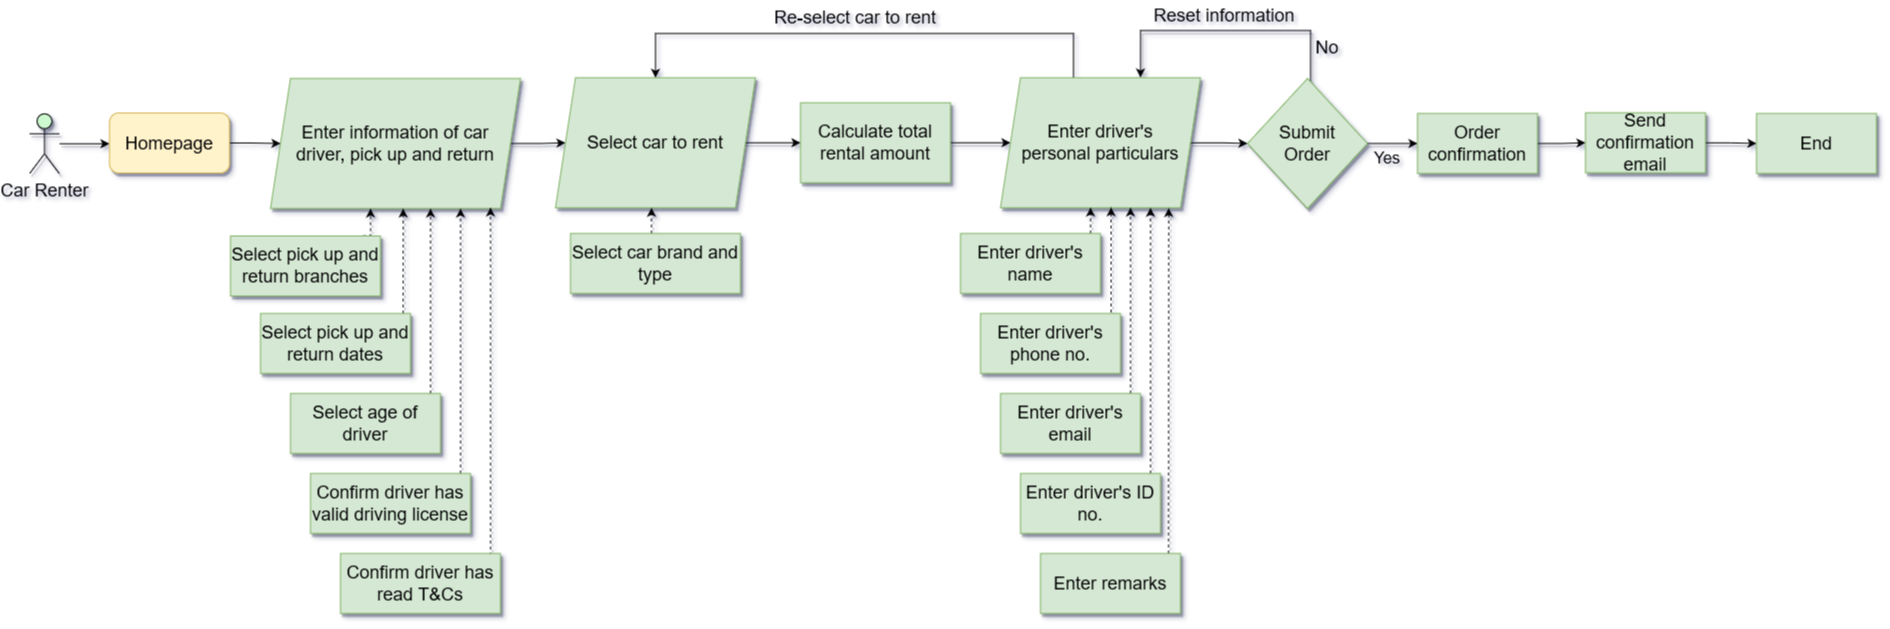

The diagram above was exported from draw.io. Its source (the exported page's mxGraphModel, read from the mxfile embedded in the PNG):
<mxGraphModel dx="4769" dy="889" grid="0" gridSize="10" guides="1" tooltips="1" connect="1" arrows="1" fold="1" page="0" pageScale="1" pageWidth="2500" pageHeight="827" background="none" math="0" shadow="1">
  <root>
    <mxCell id="0" />
    <mxCell id="1" parent="0" />
    <mxCell id="ePE7i9SFc8uEp5SALIoM-14" style="edgeStyle=orthogonalEdgeStyle;rounded=0;orthogonalLoop=1;jettySize=auto;html=1;entryX=0;entryY=0.5;entryDx=0;entryDy=0;fontSize=18;shadow=1;" parent="1" source="ePE7i9SFc8uEp5SALIoM-6" edge="1">
      <mxGeometry relative="1" as="geometry">
        <mxPoint x="-3595" y="-118.75" as="targetPoint" />
      </mxGeometry>
    </mxCell>
    <mxCell id="ePE7i9SFc8uEp5SALIoM-6" value="&lt;font style=&quot;font-size: 18px;&quot;&gt;Car Renter&lt;/font&gt;" style="shape=umlActor;verticalLabelPosition=bottom;verticalAlign=top;html=1;outlineConnect=0;rounded=0;shadow=1;fillColor=#cdf8d0;" parent="1" vertex="1">
      <mxGeometry x="-3675" y="-148.75" width="30" height="60" as="geometry" />
    </mxCell>
    <mxCell id="ePE7i9SFc8uEp5SALIoM-36" style="edgeStyle=orthogonalEdgeStyle;rounded=0;orthogonalLoop=1;jettySize=auto;html=1;fontSize=18;shadow=1;" parent="1" source="ePE7i9SFc8uEp5SALIoM-18" target="ePE7i9SFc8uEp5SALIoM-35" edge="1">
      <mxGeometry relative="1" as="geometry" />
    </mxCell>
    <mxCell id="ePE7i9SFc8uEp5SALIoM-18" value="&lt;div&gt;Enter information of car&lt;/div&gt;&lt;div&gt;driver, pick up and return&lt;br&gt;&lt;/div&gt;" style="shape=parallelogram;perimeter=parallelogramPerimeter;whiteSpace=wrap;html=1;fixedSize=1;fontSize=18;fillColor=#d5e8d4;strokeColor=#82b366;rounded=0;shadow=1;" parent="1" vertex="1">
      <mxGeometry x="-3434" y="-184" width="250" height="130" as="geometry" />
    </mxCell>
    <mxCell id="ePE7i9SFc8uEp5SALIoM-30" style="edgeStyle=orthogonalEdgeStyle;rounded=0;orthogonalLoop=1;jettySize=auto;html=1;dashed=1;fontSize=18;exitX=0.884;exitY=0.012;exitDx=0;exitDy=0;exitPerimeter=0;shadow=1;" parent="1" edge="1">
      <mxGeometry relative="1" as="geometry">
        <mxPoint x="-3334" y="-54" as="targetPoint" />
        <mxPoint x="-3341.4" y="-26.779999999999973" as="sourcePoint" />
        <Array as="points">
          <mxPoint x="-3334" y="-27" />
          <mxPoint x="-3334" y="-54" />
        </Array>
      </mxGeometry>
    </mxCell>
    <mxCell id="ePE7i9SFc8uEp5SALIoM-21" value="Select pick up and return branches" style="rounded=0;whiteSpace=wrap;html=1;fontSize=18;fillColor=#d5e8d4;strokeColor=#82b366;shadow=1;" parent="1" vertex="1">
      <mxGeometry x="-3474" y="-26.5" width="150" height="60" as="geometry" />
    </mxCell>
    <mxCell id="ePE7i9SFc8uEp5SALIoM-31" style="edgeStyle=orthogonalEdgeStyle;rounded=0;orthogonalLoop=1;jettySize=auto;html=1;dashed=1;fontSize=18;exitX=0.951;exitY=0.001;exitDx=0;exitDy=0;exitPerimeter=0;shadow=1;" parent="1" source="ePE7i9SFc8uEp5SALIoM-22" target="ePE7i9SFc8uEp5SALIoM-18" edge="1">
      <mxGeometry relative="1" as="geometry">
        <Array as="points">
          <mxPoint x="-3301" y="-29" />
          <mxPoint x="-3301" y="-29" />
        </Array>
      </mxGeometry>
    </mxCell>
    <mxCell id="ePE7i9SFc8uEp5SALIoM-22" value="Select pick up and return dates" style="rounded=0;whiteSpace=wrap;html=1;fontSize=18;fillColor=#d5e8d4;strokeColor=#82b366;shadow=1;" parent="1" vertex="1">
      <mxGeometry x="-3444" y="51" width="150" height="60" as="geometry" />
    </mxCell>
    <mxCell id="ePE7i9SFc8uEp5SALIoM-32" style="edgeStyle=orthogonalEdgeStyle;rounded=0;orthogonalLoop=1;jettySize=auto;html=1;dashed=1;fontSize=18;shadow=1;" parent="1" source="ePE7i9SFc8uEp5SALIoM-23" target="ePE7i9SFc8uEp5SALIoM-18" edge="1">
      <mxGeometry relative="1" as="geometry">
        <mxPoint x="-3264" y="-49" as="targetPoint" />
        <Array as="points">
          <mxPoint x="-3274" y="-19" />
          <mxPoint x="-3274" y="-19" />
        </Array>
      </mxGeometry>
    </mxCell>
    <mxCell id="ePE7i9SFc8uEp5SALIoM-23" value="Select age of driver" style="rounded=0;whiteSpace=wrap;html=1;fontSize=18;fillColor=#d5e8d4;strokeColor=#82b366;shadow=1;" parent="1" vertex="1">
      <mxGeometry x="-3414" y="131" width="150" height="60" as="geometry" />
    </mxCell>
    <mxCell id="ePE7i9SFc8uEp5SALIoM-33" style="edgeStyle=orthogonalEdgeStyle;rounded=0;orthogonalLoop=1;jettySize=auto;html=1;dashed=1;fontSize=18;shadow=1;" parent="1" source="ePE7i9SFc8uEp5SALIoM-24" target="ePE7i9SFc8uEp5SALIoM-18" edge="1">
      <mxGeometry relative="1" as="geometry">
        <mxPoint x="-3234" y="-59" as="targetPoint" />
        <Array as="points">
          <mxPoint x="-3244" y="-29" />
          <mxPoint x="-3244" y="-29" />
        </Array>
      </mxGeometry>
    </mxCell>
    <mxCell id="ePE7i9SFc8uEp5SALIoM-24" value="Confirm driver has valid driving license" style="rounded=0;whiteSpace=wrap;html=1;fontSize=18;fillColor=#d5e8d4;strokeColor=#82b366;shadow=1;" parent="1" vertex="1">
      <mxGeometry x="-3394" y="211" width="160" height="60" as="geometry" />
    </mxCell>
    <mxCell id="ePE7i9SFc8uEp5SALIoM-34" style="edgeStyle=orthogonalEdgeStyle;rounded=0;orthogonalLoop=1;jettySize=auto;html=1;dashed=1;fontSize=18;entryX=0.88;entryY=0.967;entryDx=0;entryDy=0;entryPerimeter=0;shadow=1;" parent="1" edge="1">
      <mxGeometry relative="1" as="geometry">
        <mxPoint x="-3214" y="-55.04000000000008" as="targetPoint" />
        <mxPoint x="-3284" y="295" as="sourcePoint" />
        <Array as="points" />
      </mxGeometry>
    </mxCell>
    <mxCell id="ePE7i9SFc8uEp5SALIoM-25" value="Confirm driver has read T&amp;amp;Cs" style="rounded=0;whiteSpace=wrap;html=1;fontSize=18;fillColor=#d5e8d4;strokeColor=#82b366;shadow=1;" parent="1" vertex="1">
      <mxGeometry x="-3364" y="291" width="160" height="60" as="geometry" />
    </mxCell>
    <mxCell id="ePE7i9SFc8uEp5SALIoM-40" style="edgeStyle=orthogonalEdgeStyle;rounded=0;orthogonalLoop=1;jettySize=auto;html=1;entryX=0;entryY=0.5;entryDx=0;entryDy=0;fontSize=18;shadow=1;" parent="1" target="ePE7i9SFc8uEp5SALIoM-39" edge="1">
      <mxGeometry relative="1" as="geometry">
        <mxPoint x="-2963" y="-119.75" as="sourcePoint" />
      </mxGeometry>
    </mxCell>
    <mxCell id="ePE7i9SFc8uEp5SALIoM-35" value="Select car to rent" style="shape=parallelogram;perimeter=parallelogramPerimeter;whiteSpace=wrap;html=1;fixedSize=1;fontSize=18;fillColor=#d5e8d4;strokeColor=#82b366;rounded=0;shadow=1;" parent="1" vertex="1">
      <mxGeometry x="-3149" y="-184.75" width="200" height="130" as="geometry" />
    </mxCell>
    <mxCell id="ePE7i9SFc8uEp5SALIoM-38" value="" style="edgeStyle=orthogonalEdgeStyle;rounded=0;orthogonalLoop=1;jettySize=auto;html=1;fontSize=18;dashed=1;shadow=1;" parent="1" edge="1">
      <mxGeometry relative="1" as="geometry">
        <mxPoint x="-3053" y="-29" as="sourcePoint" />
        <mxPoint x="-3053" y="-54.75" as="targetPoint" />
        <Array as="points">
          <mxPoint x="-3053" y="-44" />
          <mxPoint x="-3053" y="-44" />
        </Array>
      </mxGeometry>
    </mxCell>
    <mxCell id="ePE7i9SFc8uEp5SALIoM-37" value="Select car brand and type" style="rounded=0;whiteSpace=wrap;html=1;fontSize=18;fillColor=#d5e8d4;strokeColor=#82b366;shadow=1;" parent="1" vertex="1">
      <mxGeometry x="-3134" y="-29" width="170" height="60" as="geometry" />
    </mxCell>
    <mxCell id="ePE7i9SFc8uEp5SALIoM-43" style="edgeStyle=orthogonalEdgeStyle;rounded=0;orthogonalLoop=1;jettySize=auto;html=1;entryX=0;entryY=0.5;entryDx=0;entryDy=0;fontSize=18;shadow=1;" parent="1" source="ePE7i9SFc8uEp5SALIoM-39" target="ePE7i9SFc8uEp5SALIoM-42" edge="1">
      <mxGeometry relative="1" as="geometry" />
    </mxCell>
    <mxCell id="ePE7i9SFc8uEp5SALIoM-39" value="Calculate total rental amount" style="rounded=0;whiteSpace=wrap;html=1;fontSize=18;fillColor=#d5e8d4;strokeColor=#82b366;shadow=1;" parent="1" vertex="1">
      <mxGeometry x="-2904" y="-159.75" width="150" height="80" as="geometry" />
    </mxCell>
    <mxCell id="ePE7i9SFc8uEp5SALIoM-49" style="edgeStyle=orthogonalEdgeStyle;rounded=0;orthogonalLoop=1;jettySize=auto;html=1;entryX=0;entryY=0.5;entryDx=0;entryDy=0;fontSize=18;shadow=1;" parent="1" source="ePE7i9SFc8uEp5SALIoM-42" target="ePE7i9SFc8uEp5SALIoM-48" edge="1">
      <mxGeometry relative="1" as="geometry" />
    </mxCell>
    <mxCell id="WUmvGGUVYZybde3wajhA-2" style="edgeStyle=orthogonalEdgeStyle;rounded=0;orthogonalLoop=1;jettySize=auto;html=1;entryX=0.5;entryY=0;entryDx=0;entryDy=0;fontSize=18;exitX=0.365;exitY=0.006;exitDx=0;exitDy=0;exitPerimeter=0;" parent="1" source="ePE7i9SFc8uEp5SALIoM-42" target="ePE7i9SFc8uEp5SALIoM-35" edge="1">
      <mxGeometry relative="1" as="geometry">
        <Array as="points">
          <mxPoint x="-2631" y="-229" />
          <mxPoint x="-3049" y="-229" />
        </Array>
        <mxPoint x="-3053" y="-184.75" as="targetPoint" />
      </mxGeometry>
    </mxCell>
    <mxCell id="ePE7i9SFc8uEp5SALIoM-42" value="&lt;div&gt;Enter driver's&lt;/div&gt;&lt;div&gt;personal particulars&lt;br&gt;&lt;/div&gt;" style="shape=parallelogram;perimeter=parallelogramPerimeter;whiteSpace=wrap;html=1;fixedSize=1;fontSize=18;fillColor=#d5e8d4;strokeColor=#82b366;rounded=0;shadow=1;" parent="1" vertex="1">
      <mxGeometry x="-2704" y="-184.75" width="200" height="130" as="geometry" />
    </mxCell>
    <mxCell id="ePE7i9SFc8uEp5SALIoM-47" style="edgeStyle=orthogonalEdgeStyle;rounded=0;orthogonalLoop=1;jettySize=auto;html=1;dashed=1;fontSize=18;shadow=1;" parent="1" source="ePE7i9SFc8uEp5SALIoM-44" edge="1">
      <mxGeometry relative="1" as="geometry">
        <mxPoint x="-2614" y="-55" as="targetPoint" />
        <Array as="points">
          <mxPoint x="-2614" y="-55" />
        </Array>
      </mxGeometry>
    </mxCell>
    <mxCell id="ePE7i9SFc8uEp5SALIoM-44" value="Enter driver's name" style="rounded=0;whiteSpace=wrap;html=1;fontSize=18;fillColor=#d5e8d4;strokeColor=#82b366;shadow=1;" parent="1" vertex="1">
      <mxGeometry x="-2744" y="-29" width="140" height="60" as="geometry" />
    </mxCell>
    <mxCell id="ePE7i9SFc8uEp5SALIoM-50" style="edgeStyle=orthogonalEdgeStyle;rounded=0;orthogonalLoop=1;jettySize=auto;html=1;fontSize=18;shadow=1;" parent="1" source="ePE7i9SFc8uEp5SALIoM-48" edge="1">
      <mxGeometry relative="1" as="geometry">
        <Array as="points">
          <mxPoint x="-2394" y="-232" />
          <mxPoint x="-2564" y="-232" />
        </Array>
        <mxPoint x="-2564" y="-185" as="targetPoint" />
      </mxGeometry>
    </mxCell>
    <mxCell id="ePE7i9SFc8uEp5SALIoM-53" style="edgeStyle=orthogonalEdgeStyle;rounded=0;orthogonalLoop=1;jettySize=auto;html=1;entryX=0;entryY=0.5;entryDx=0;entryDy=0;fontSize=18;shadow=1;" parent="1" source="ePE7i9SFc8uEp5SALIoM-48" target="ePE7i9SFc8uEp5SALIoM-52" edge="1">
      <mxGeometry relative="1" as="geometry" />
    </mxCell>
    <mxCell id="ePE7i9SFc8uEp5SALIoM-48" value="&lt;div&gt;Submit&lt;/div&gt;&lt;div&gt;Order&lt;br&gt;&lt;/div&gt;" style="rhombus;whiteSpace=wrap;html=1;fontSize=18;fillColor=#d5e8d4;strokeColor=#82b366;rounded=0;shadow=1;" parent="1" vertex="1">
      <mxGeometry x="-2457" y="-184" width="120" height="130" as="geometry" />
    </mxCell>
    <mxCell id="ePE7i9SFc8uEp5SALIoM-51" value="Reset information" style="text;html=1;strokeColor=none;fillColor=none;align=center;verticalAlign=middle;whiteSpace=wrap;rounded=0;fontSize=18;shadow=1;" parent="1" vertex="1">
      <mxGeometry x="-2567" y="-262" width="174" height="30" as="geometry" />
    </mxCell>
    <mxCell id="ePE7i9SFc8uEp5SALIoM-55" style="edgeStyle=orthogonalEdgeStyle;rounded=0;orthogonalLoop=1;jettySize=auto;html=1;entryX=0;entryY=0.5;entryDx=0;entryDy=0;fontSize=18;shadow=1;" parent="1" source="ePE7i9SFc8uEp5SALIoM-52" target="ePE7i9SFc8uEp5SALIoM-54" edge="1">
      <mxGeometry relative="1" as="geometry" />
    </mxCell>
    <mxCell id="ePE7i9SFc8uEp5SALIoM-52" value="Order confirmation" style="rounded=0;whiteSpace=wrap;html=1;fontSize=18;fillColor=#d5e8d4;strokeColor=#82b366;shadow=1;" parent="1" vertex="1">
      <mxGeometry x="-2287" y="-149" width="120" height="60" as="geometry" />
    </mxCell>
    <mxCell id="ePE7i9SFc8uEp5SALIoM-57" style="edgeStyle=orthogonalEdgeStyle;rounded=0;orthogonalLoop=1;jettySize=auto;html=1;entryX=0;entryY=0.5;entryDx=0;entryDy=0;fontSize=18;shadow=1;" parent="1" source="ePE7i9SFc8uEp5SALIoM-54" target="ePE7i9SFc8uEp5SALIoM-56" edge="1">
      <mxGeometry relative="1" as="geometry" />
    </mxCell>
    <mxCell id="ePE7i9SFc8uEp5SALIoM-54" value="Send confirmation email" style="rounded=0;whiteSpace=wrap;html=1;fontSize=18;fillColor=#d5e8d4;strokeColor=#82b366;shadow=1;" parent="1" vertex="1">
      <mxGeometry x="-2119" y="-149.75" width="120" height="60" as="geometry" />
    </mxCell>
    <mxCell id="ePE7i9SFc8uEp5SALIoM-56" value="End" style="rounded=0;whiteSpace=wrap;html=1;fontSize=18;fillColor=#d5e8d4;strokeColor=#82b366;shadow=1;" parent="1" vertex="1">
      <mxGeometry x="-1948" y="-149" width="120" height="60" as="geometry" />
    </mxCell>
    <mxCell id="ePE7i9SFc8uEp5SALIoM-67" value="Yes" style="text;html=1;strokeColor=none;fillColor=none;align=center;verticalAlign=middle;whiteSpace=wrap;rounded=0;fontSize=16;shadow=1;" parent="1" vertex="1">
      <mxGeometry x="-2347" y="-119.75" width="60" height="30" as="geometry" />
    </mxCell>
    <mxCell id="ePE7i9SFc8uEp5SALIoM-81" style="edgeStyle=orthogonalEdgeStyle;rounded=0;orthogonalLoop=1;jettySize=auto;html=1;fontSize=12;startArrow=none;startFill=0;endArrow=classic;endFill=1;dashed=1;entryX=0.553;entryY=1.012;entryDx=0;entryDy=0;entryPerimeter=0;exitX=0.933;exitY=-0.017;exitDx=0;exitDy=0;exitPerimeter=0;shadow=1;" parent="1" source="ePE7i9SFc8uEp5SALIoM-74" edge="1">
      <mxGeometry relative="1" as="geometry">
        <mxPoint x="-2583.9999999999995" y="49" as="sourcePoint" />
        <mxPoint x="-2593.3999999999996" y="-55.190000000000055" as="targetPoint" />
        <Array as="points" />
      </mxGeometry>
    </mxCell>
    <mxCell id="ePE7i9SFc8uEp5SALIoM-74" value="Enter driver's phone no." style="rounded=0;whiteSpace=wrap;html=1;fontSize=18;fillColor=#d5e8d4;strokeColor=#82b366;shadow=1;" parent="1" vertex="1">
      <mxGeometry x="-2724" y="51" width="140" height="60" as="geometry" />
    </mxCell>
    <mxCell id="ePE7i9SFc8uEp5SALIoM-83" style="edgeStyle=orthogonalEdgeStyle;rounded=0;orthogonalLoop=1;jettySize=auto;html=1;entryX=0.65;entryY=0.998;entryDx=0;entryDy=0;entryPerimeter=0;dashed=1;fontSize=12;startArrow=none;startFill=0;endArrow=classic;endFill=1;shadow=1;" parent="1" source="ePE7i9SFc8uEp5SALIoM-75" target="ePE7i9SFc8uEp5SALIoM-42" edge="1">
      <mxGeometry relative="1" as="geometry">
        <Array as="points">
          <mxPoint x="-2574" y="110" />
          <mxPoint x="-2574" y="110" />
        </Array>
      </mxGeometry>
    </mxCell>
    <mxCell id="ePE7i9SFc8uEp5SALIoM-75" value="Enter driver's email" style="rounded=0;whiteSpace=wrap;html=1;fontSize=18;fillColor=#d5e8d4;strokeColor=#82b366;shadow=1;" parent="1" vertex="1">
      <mxGeometry x="-2704" y="131" width="140" height="60" as="geometry" />
    </mxCell>
    <mxCell id="ePE7i9SFc8uEp5SALIoM-84" style="edgeStyle=orthogonalEdgeStyle;rounded=0;orthogonalLoop=1;jettySize=auto;html=1;entryX=0.75;entryY=1;entryDx=0;entryDy=0;dashed=1;fontSize=12;startArrow=none;startFill=0;endArrow=classic;endFill=1;shadow=1;" parent="1" source="ePE7i9SFc8uEp5SALIoM-76" target="ePE7i9SFc8uEp5SALIoM-42" edge="1">
      <mxGeometry relative="1" as="geometry">
        <Array as="points">
          <mxPoint x="-2554" y="190" />
          <mxPoint x="-2554" y="190" />
        </Array>
      </mxGeometry>
    </mxCell>
    <mxCell id="ePE7i9SFc8uEp5SALIoM-76" value="Enter driver's ID no." style="rounded=0;whiteSpace=wrap;html=1;fontSize=18;fillColor=#d5e8d4;strokeColor=#82b366;shadow=1;" parent="1" vertex="1">
      <mxGeometry x="-2684" y="211" width="140" height="60" as="geometry" />
    </mxCell>
    <mxCell id="ePE7i9SFc8uEp5SALIoM-85" style="edgeStyle=orthogonalEdgeStyle;rounded=0;orthogonalLoop=1;jettySize=auto;html=1;entryX=0.841;entryY=1.002;entryDx=0;entryDy=0;entryPerimeter=0;dashed=1;fontSize=12;startArrow=none;startFill=0;endArrow=classic;endFill=1;shadow=1;" parent="1" source="ePE7i9SFc8uEp5SALIoM-77" target="ePE7i9SFc8uEp5SALIoM-42" edge="1">
      <mxGeometry relative="1" as="geometry">
        <Array as="points">
          <mxPoint x="-2536" y="250" />
          <mxPoint x="-2536" y="250" />
        </Array>
      </mxGeometry>
    </mxCell>
    <mxCell id="ePE7i9SFc8uEp5SALIoM-77" value="Enter remarks" style="rounded=0;whiteSpace=wrap;html=1;fontSize=18;fillColor=#d5e8d4;strokeColor=#82b366;shadow=1;" parent="1" vertex="1">
      <mxGeometry x="-2664" y="291" width="140" height="60" as="geometry" />
    </mxCell>
    <mxCell id="J8bGm-42cG6A9V-dw6by-2" value="Re-select car to rent" style="text;html=1;strokeColor=none;fillColor=none;align=center;verticalAlign=middle;whiteSpace=wrap;rounded=0;fontSize=18;shadow=1;" parent="1" vertex="1">
      <mxGeometry x="-2944" y="-260" width="190" height="30" as="geometry" />
    </mxCell>
    <mxCell id="J8bGm-42cG6A9V-dw6by-3" value="No" style="text;html=1;strokeColor=none;fillColor=none;align=center;verticalAlign=middle;whiteSpace=wrap;rounded=0;fontSize=18;shadow=1;" parent="1" vertex="1">
      <mxGeometry x="-2407" y="-230" width="60" height="30" as="geometry" />
    </mxCell>
    <mxCell id="WUmvGGUVYZybde3wajhA-5" style="edgeStyle=orthogonalEdgeStyle;rounded=0;orthogonalLoop=1;jettySize=auto;html=1;fontSize=18;" parent="1" source="J8bGm-42cG6A9V-dw6by-7" target="ePE7i9SFc8uEp5SALIoM-18" edge="1">
      <mxGeometry relative="1" as="geometry" />
    </mxCell>
    <mxCell id="J8bGm-42cG6A9V-dw6by-7" value="Homepage" style="rounded=1;whiteSpace=wrap;html=1;fontSize=18;fillColor=#fff2cc;strokeColor=#d6b656;shadow=1;" parent="1" vertex="1">
      <mxGeometry x="-3595" y="-149.5" width="120" height="60" as="geometry" />
    </mxCell>
  </root>
</mxGraphModel>